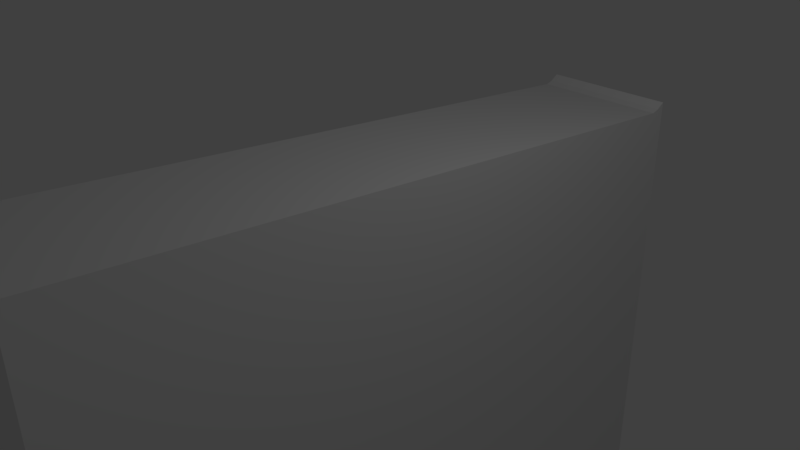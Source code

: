 # Source: Piece1.blend  (saved by Blender 2.78.0; exported with 4.5.12 LTS)
import bpy
from mathutils import Matrix  # noqa: F401  (used for matrix-valued properties, if any)

bpy.ops.wm.read_factory_settings(use_empty=True)
scene = bpy.context.scene
scene.name = 'Scene'

# ---- collections
col_collection_1 = bpy.data.collections.new('Collection 1'); scene.collection.children.link(col_collection_1)

# ---- materials (node trees are filled in below, after node groups)
mat_material = bpy.data.materials.new('Material')
mat_material.alpha_threshold = 0.0
mat_material.use_transparent_shadow = False
mat_material.roughness = 0.5
mat_material.line_color = (0.0, 0.0, 0.0, 1.0)

# ---- material node trees

# ---- world
world_world = bpy.data.worlds.new('World'); scene.world = world_world
world_world.color = (0.05088, 0.05088, 0.05088)
world_world.use_sun_shadow = False
world_world.sun_shadow_jitter_overblur = 0.0
world_world.cycles.sampling_method = 'MANUAL'

# ---- cameras
cam_camera = bpy.data.cameras.new('Camera')
cam_camera.clip_end = 100.0
cam_camera.lens = 35.0
cam_camera.sensor_width = 32.0
cam_camera.sensor_height = 18.0
cam_camera.ortho_scale = 7.314
cam_camera.dof.focus_distance = 0.0
cam_camera.dof.aperture_fstop = 128.0

# ---- lights
light_lamp = bpy.data.lights.new('Lamp', 'POINT')
light_lamp.transmission_factor = 0.0
light_lamp.cutoff_distance = 30.0
light_lamp.energy = 100.0
light_lamp.shadow_buffer_clip_start = 1.001
light_lamp.shadow_soft_size = 0.1
light_lamp.shadow_maximum_resolution = 0.006
light_lamp.use_absolute_resolution = True

# ---- meshes
me_cube = bpy.data.meshes.new('Cube')
me_cube.from_pydata([(1.0, 1.0, -11.0), (1.0, -1.0, -11.0), (-1.0, -1.0, -11.0), (-1.0, 1.0, -11.0), (1.0, 1.0, 1.0), (1.0, -1.0, 1.75), (-1.0, -1.0, 1.75), (-1.0, 1.0, 1.0), (1.0, 1.088, -11.05), (-1.0, 1.088, -11.05), (1.0, 1.023, 1.036), (-1.0, 1.023, 1.036), (1.0, 1.113, -10.97), (-1.0, 1.113, -10.97), (1.0, 1.049, 1.115), (-1.0, 1.049, 1.115)], [], [(0, 1, 2, 3), (4, 7, 6, 5), (0, 4, 5, 1), (1, 5, 6, 2), (2, 6, 7, 3), (3, 7, 11, 9), (9, 11, 15, 13), (0, 3, 9, 8), (4, 0, 8, 10), (7, 4, 10, 11), (14, 12, 13, 15), (8, 9, 13, 12), (11, 10, 14, 15), (10, 8, 12, 14)])
me_cube.materials.append(mat_material)
me_cube.use_remesh_preserve_volume = False
me_cube.use_remesh_preserve_attributes = False
me_cube.use_mirror_vertex_groups = False
me_cube.update()

# ---- objects
ob_cube = bpy.data.objects.new('Cube', me_cube)
ob_lamp = bpy.data.objects.new('Lamp', light_lamp)
ob_camera = bpy.data.objects.new('Camera', cam_camera)

# ---- transforms, parenting, visibility, modifiers, constraints
ob_cube.location = (0.0, 0.0, 0.0)
ob_cube.scale = (1.0, 4.824, 1.0)
ob_cube.lock_rotations_4d = False
ob_cube.empty_display_type = 'ARROWS'
ob_cube.lineart.crease_threshold = 0.0
ob_lamp.location = (4.076, 1.005, 5.904)
ob_lamp.rotation_euler = (0.6503, 0.05522, 1.866)
ob_lamp.lock_rotations_4d = False
ob_lamp.empty_display_type = 'ARROWS'
ob_lamp.color = (0.0, 0.0, 0.0, 0.0)
ob_lamp.lineart.crease_threshold = 0.0
ob_camera.location = (7.481, -6.508, 5.344)
ob_camera.rotation_euler = (1.109, 0.0, 0.8149)
ob_camera.lock_rotations_4d = False
ob_camera.empty_display_type = 'ARROWS'
ob_camera.color = (0.0, 0.0, 0.0, 0.0)
ob_camera.display_type = 'WIRE'
ob_camera.lineart.crease_threshold = 0.0

# ---- collection membership
col_collection_1.objects.link(ob_cube)
col_collection_1.objects.link(ob_lamp)
col_collection_1.objects.link(ob_camera)

# ---- scene / render settings (as saved in the file)
scene.camera = ob_camera
scene.frame_start = 1; scene.frame_end = 250; scene.frame_set(1)
scene.render.engine = 'BLENDER_EEVEE_NEXT'
scene.render.resolution_percentage = 50
scene.render.dither_intensity = 0.0
scene.cycles.use_denoising = False
scene.cycles.samples = 128
scene.cycles.sampling_pattern = 'TABULATED_SOBOL'
scene.cycles.light_sampling_threshold = 0.0
scene.cycles.use_adaptive_sampling = False
scene.cycles.use_light_tree = False
scene.cycles.blur_glossy = 0.0
scene.cycles.sample_clamp_indirect = 0.0
scene.view_settings.view_transform = 'Standard'
bpy.context.view_layer.update()
